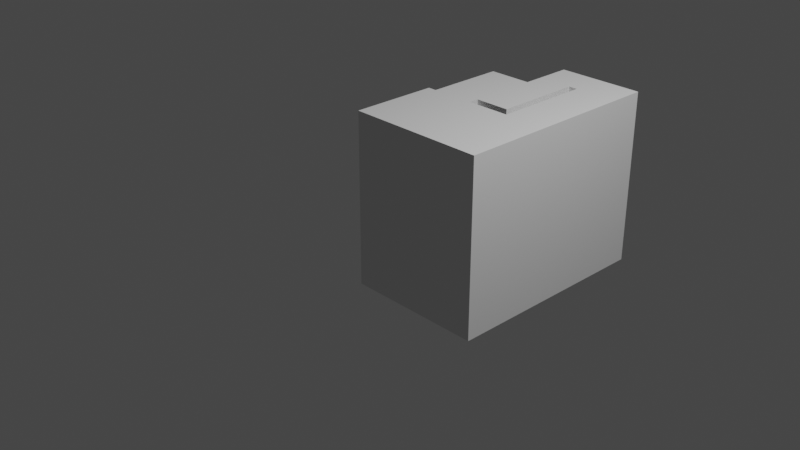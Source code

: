 # Source: fist.blend  (saved by Blender 2.93.21; exported with 4.5.12 LTS)
import bpy
from mathutils import Matrix  # noqa: F401  (used for matrix-valued properties, if any)

bpy.ops.wm.read_factory_settings(use_empty=True)
scene = bpy.context.scene
scene.name = 'Scene'

# ---- collections
col_collection = bpy.data.collections.new('Collection'); scene.collection.children.link(col_collection)

# ---- world
world_world = bpy.data.worlds.new('World'); scene.world = world_world
world_world.use_nodes = True; world_world.node_tree.nodes.clear()
_N = world_world.node_tree.nodes; _L = world_world.node_tree.links
n0 = _N.new('ShaderNodeOutputWorld'); n0.name = 'World Output'; n0.location = (300, 300)
n1 = _N.new('ShaderNodeBackground'); n1.name = 'Background'; n1.location = (10, 300)
n1.inputs[0].default_value = (0.05088, 0.05088, 0.05088, 1.0)
_L.new(n1.outputs[0], n0.inputs[0])
n0.is_active_output = True
world_world.color = (0.05088, 0.05088, 0.05088)
world_world.use_sun_shadow = False
world_world.sun_shadow_jitter_overblur = 0.0

# ---- cameras
cam_camera = bpy.data.cameras.new('Camera')
cam_camera.clip_end = 100.0
cam_camera.ortho_scale = 7.314

# ---- lights
light_light = bpy.data.lights.new('Light', 'POINT')
light_light.transmission_factor = 0.0
light_light.energy = 1000.0
light_light.shadow_soft_size = 0.1
light_light.shadow_maximum_resolution = 0.006
light_light.use_absolute_resolution = True

# ---- meshes
me_cube_001 = bpy.data.meshes.new('Cube.001')
me_cube_001.from_pydata([(-0.6, 0.0, -1.0), (-0.6, 0.0, 1.0), (-0.6, 1.0, -1.0), (-0.6, 1.0, 1.0), (1.0, 0.0, -1.0), (1.0, 0.0, 1.0), (1.0, 2.115, -1.0), (1.0, 2.115, 1.0), (-0.6, 1.0, 0.0), (0.5, 1.0, -1.0), (0.5, 1.0, 1.0), (1.0, 2.115, 0.0), (0.5, 1.0, 0.0), (-0.6, 1.0, -0.5), (-0.5, 1.0, -1.0), (0.5, 2.115, 1.0), (1.0, 2.115, -0.5), (-0.6, 1.0, 0.5), (0.5, 2.115, -1.0), (-0.5, 1.0, 1.0), (1.0, 2.115, 0.5), (0.5, 2.115, 0.0), (-0.5, 1.0, 0.0), (0.5, 1.0, -0.5), (0.5, 1.0, 0.5), (-0.5, 1.0, 0.5), (-0.5, 1.0, -0.5), (0.5, 2.115, -0.5), (0.5, 2.115, 0.5), (0.5, 2.515, 1.0), (1.0, 2.515, 1.0), (1.0, 2.515, 0.5), (0.5, 2.515, 0.5), (1.0, 2.515, 0.5), (1.0, 2.515, 0.0), (0.5, 2.515, 0.0), (0.5, 2.515, 0.5), (0.5, 2.515, 0.0), (1.0, 2.515, 0.0), (1.0, 2.515, -0.5), (0.5, 2.515, -0.5), (1.0, 2.515, -0.5), (1.0, 2.515, -1.0), (0.5, 2.515, -1.0), (0.5, 2.515, -0.5), (0.4, 2.115, -0.5), (0.4, 2.115, -1.0), (0.4, 2.115, 0.0), (0.4, 2.115, 0.5), (0.4, 2.115, 1.0), (0.4, 2.515, 1.0), (0.4, 2.515, 0.5), (0.4, 2.515, 0.5), (0.4, 2.515, 0.0), (0.4, 2.515, 0.0), (0.4, 2.515, -0.5), (0.4, 2.515, -0.5), (0.4, 2.515, -1.0), (0.0, 2.115, -0.5), (0.0, 2.115, -1.0), (0.0, 2.115, 0.0), (0.0, 2.115, 0.5), (0.0, 2.115, 1.0), (0.0, 2.515, 1.0), (0.0, 2.515, 0.5), (0.0, 2.515, 0.5), (0.0, 2.515, 0.0), (0.0, 2.515, 0.0), (0.0, 2.515, -0.5), (0.0, 2.515, -0.5), (0.0, 2.515, -1.0), (0.4, 1.115, -0.5), (0.4, 1.115, -1.0), (0.4, 1.115, 0.0), (0.4, 1.115, 0.5), (0.4, 1.115, 1.0), (0.0, 1.115, -0.5), (0.0, 1.115, -1.0), (0.0, 1.115, 0.0), (0.0, 1.115, 0.5), (0.0, 1.115, 1.0), (0.0, 1.0, 1.0), (0.0, 1.0, 0.5), (-0.5, 1.9, 1.0), (-0.5, 1.9, 0.5), (0.0, 1.9, 1.0), (0.0, 1.9, 0.5), (-0.5, 1.45, 0.5), (0.0, 1.45, 0.5), (-0.5, 1.9, -0.5), (0.0, 1.9, -0.5), (-0.5, 1.45, -0.5), (0.0, 1.45, -0.5)], [], [(0, 1, 3, 17, 8, 13, 2), (20, 28, 32, 31), (6, 16, 11, 20, 7, 5, 4), (4, 5, 1, 0), (2, 14, 9, 18, 6, 4, 0), (7, 15, 10, 81, 19, 3, 1, 5), (16, 27, 40, 39), (26, 22, 12, 23), (82, 81, 10, 24), (22, 25, 82, 24, 12), (8, 17, 25, 22), (17, 3, 19, 25), (14, 26, 23, 9), (2, 13, 26, 14), (13, 8, 22, 26), (32, 28, 48, 51), (9, 23, 27, 18), (23, 12, 21, 27), (28, 20, 33, 36), (12, 24, 28, 21), (24, 10, 15, 28), (32, 29, 30, 31), (15, 7, 30, 29), (7, 20, 31, 30), (36, 35, 53, 52), (35, 36, 33, 34), (11, 21, 35, 34), (20, 11, 34, 33), (29, 32, 51, 50), (40, 37, 38, 39), (21, 11, 38, 37), (11, 16, 39, 38), (27, 21, 47, 45), (43, 44, 41, 42), (27, 16, 41, 44), (6, 18, 43, 42), (16, 6, 42, 41), (48, 52, 65, 61), (57, 46, 59, 70), (60, 58, 76, 78), (52, 53, 66, 65), (37, 40, 55, 54), (44, 43, 57, 56), (40, 27, 45, 55), (21, 28, 48, 47), (28, 36, 52, 48), (27, 44, 56, 45), (28, 15, 49, 48), (35, 21, 47, 53), (43, 18, 46, 57), (15, 29, 50, 49), (21, 37, 54, 47), (18, 27, 45, 46), (59, 58, 69, 70), (61, 62, 63, 64), (60, 61, 65, 66), (58, 60, 67, 68), (47, 48, 74, 73), (53, 47, 60, 66), (58, 59, 77, 76), (54, 55, 68, 67), (62, 61, 79, 80), (55, 45, 58, 68), (50, 51, 64, 63), (47, 54, 67, 60), (51, 48, 61, 64), (56, 57, 70, 69), (49, 50, 63, 62), (45, 56, 69, 58), (72, 71, 76, 77), (71, 73, 78, 76), (73, 74, 79, 78), (74, 75, 80, 79), (49, 62, 80, 75), (48, 49, 75, 74), (46, 45, 71, 72), (61, 60, 78, 79), (59, 46, 72, 77), (45, 47, 73, 71), (86, 88, 92, 90), (84, 83, 85, 86), (25, 19, 83, 84, 87), (81, 82, 88, 86, 85), (19, 81, 85, 83), (82, 25, 87, 88), (92, 91, 89, 90), (88, 87, 91, 92), (87, 84, 89, 91), (84, 86, 90, 89)])
_uv = me_cube_001.uv_layers.new(name='UVMap')
_uv.uv.foreach_set('vector', [0.375, 0.0, 0.625, 0.0, 0.625, 0.25, 0.5625, 0.25, 0.5, 0.25, 0.4375, 0.25, 0.375, 0.25, 0.5625, 0.5, 0.5625, 0.4375, 0.5625, 0.4375, 0.5625, 0.5, 0.375, 0.5, 0.4375, 0.5, 0.5, 0.5, 0.5625, 0.5, 0.625, 0.5, 0.625, 0.75, 0.375, 0.75, 0.375, 0.75, 0.625, 0.75, 0.625, 1.0, 0.375, 1.0, 0.125, 0.5, 0.1875, 0.5, 0.25, 0.5, 0.3125, 0.5, 0.375, 0.5, 0.375, 0.75, 0.125, 0.75, 0.625, 0.5, 0.6875, 0.5, 0.75, 0.5, 0.7812, 0.5, 0.8125, 0.5, 0.875, 0.5, 0.875, 0.75, 0.625, 0.75, 0.4375, 0.5, 0.4375, 0.4375, 0.4375, 0.4375, 0.4375, 0.5, 0.4375, 0.3125, 0.5, 0.3125, 0.5, 0.375, 0.4375, 0.375, 0.5625, 0.3438, 0.625, 0.3438, 0.625, 0.375, 0.5625, 0.375, 0.5, 0.3125, 0.5625, 0.3125, 0.5625, 0.3438, 0.5625, 0.375, 0.5, 0.375, 0.5, 0.25, 0.5625, 0.25, 0.5625, 0.3125, 0.5, 0.3125, 0.5625, 0.25, 0.625, 0.25, 0.625, 0.3125, 0.5625, 0.3125, 0.375, 0.3125, 0.4375, 0.3125, 0.4375, 0.375, 0.375, 0.375, 0.375, 0.25, 0.4375, 0.25, 0.4375, 0.3125, 0.375, 0.3125, 0.4375, 0.25, 0.5, 0.25, 0.5, 0.3125, 0.4375, 0.3125, 0.5625, 0.4375, 0.5625, 0.4375, 0.5625, 0.4375, 0.5625, 0.4375, 0.375, 0.375, 0.4375, 0.375, 0.4375, 0.4375, 0.375, 0.4375, 0.4375, 0.375, 0.5, 0.375, 0.5, 0.4375, 0.4375, 0.4375, 0.5625, 0.4375, 0.5625, 0.5, 0.5625, 0.5, 0.5625, 0.4375, 0.5, 0.375, 0.5625, 0.375, 0.5625, 0.4375, 0.5, 0.4375, 0.5625, 0.375, 0.625, 0.375, 0.625, 0.4375, 0.5625, 0.4375, 0.5625, 0.4375, 0.625, 0.4375, 0.625, 0.5, 0.5625, 0.5, 0.6875, 0.5, 0.625, 0.5, 0.625, 0.5, 0.6875, 0.5, 0.625, 0.5, 0.5625, 0.5, 0.5625, 0.5, 0.625, 0.5, 0.5625, 0.4375, 0.5, 0.4375, 0.5, 0.4375, 0.5625, 0.4375, 0.5, 0.4375, 0.5625, 0.4375, 0.5625, 0.5, 0.5, 0.5, 0.5, 0.5, 0.5, 0.4375, 0.5, 0.4375, 0.5, 0.5, 0.5625, 0.5, 0.5, 0.5, 0.5, 0.5, 0.5625, 0.5, 0.625, 0.4375, 0.5625, 0.4375, 0.5625, 0.4375, 0.625, 0.4375, 0.4375, 0.4375, 0.5, 0.4375, 0.5, 0.5, 0.4375, 0.5, 0.5, 0.4375, 0.5, 0.5, 0.5, 0.5, 0.5, 0.4375, 0.5, 0.5, 0.4375, 0.5, 0.4375, 0.5, 0.5, 0.5, 0.4375, 0.4375, 0.5, 0.4375, 0.5, 0.4375, 0.4375, 0.4375, 0.375, 0.4375, 0.4375, 0.4375, 0.4375, 0.5, 0.375, 0.5, 0.4375, 0.4375, 0.4375, 0.5, 0.4375, 0.5, 0.4375, 0.4375, 0.375, 0.5, 0.3125, 0.5, 0.3125, 0.5, 0.375, 0.5, 0.4375, 0.5, 0.375, 0.5, 0.375, 0.5, 0.4375, 0.5, 0.5625, 0.4375, 0.5625, 0.4375, 0.5625, 0.4375, 0.5625, 0.4375, 0.3125, 0.5, 0.3125, 0.5, 0.3125, 0.5, 0.3125, 0.5, 0.5, 0.4375, 0.4375, 0.4375, 0.4375, 0.4375, 0.5, 0.4375, 0.5625, 0.4375, 0.5, 0.4375, 0.5, 0.4375, 0.5625, 0.4375, 0.5, 0.4375, 0.4375, 0.4375, 0.4375, 0.4375, 0.5, 0.4375, 0.4375, 0.4375, 0.375, 0.4375, 0.375, 0.4375, 0.4375, 0.4375, 0.4375, 0.4375, 0.4375, 0.4375, 0.4375, 0.4375, 0.4375, 0.4375, 0.5, 0.4375, 0.5625, 0.4375, 0.5625, 0.4375, 0.5, 0.4375, 0.5625, 0.4375, 0.5625, 0.4375, 0.5625, 0.4375, 0.5625, 0.4375, 0.4375, 0.4375, 0.4375, 0.4375, 0.4375, 0.4375, 0.4375, 0.4375, 0.5625, 0.4375, 0.625, 0.4375, 0.625, 0.4375, 0.5625, 0.4375, 0.5, 0.4375, 0.5, 0.4375, 0.5, 0.4375, 0.5, 0.4375, 0.3125, 0.5, 0.3125, 0.5, 0.3125, 0.5, 0.3125, 0.5, 0.6875, 0.5, 0.6875, 0.5, 0.6875, 0.5, 0.6875, 0.5, 0.5, 0.4375, 0.5, 0.4375, 0.5, 0.4375, 0.5, 0.4375, 0.375, 0.4375, 0.4375, 0.4375, 0.4375, 0.4375, 0.375, 0.4375, 0.375, 0.4375, 0.4375, 0.4375, 0.4375, 0.4375, 0.375, 0.4375, 0.5625, 0.4375, 0.625, 0.4375, 0.625, 0.4375, 0.5625, 0.4375, 0.5, 0.4375, 0.5625, 0.4375, 0.5625, 0.4375, 0.5, 0.4375, 0.4375, 0.4375, 0.5, 0.4375, 0.5, 0.4375, 0.4375, 0.4375, 0.5, 0.4375, 0.5625, 0.4375, 0.5625, 0.4375, 0.5, 0.4375, 0.5, 0.4375, 0.5, 0.4375, 0.5, 0.4375, 0.5, 0.4375, 0.4375, 0.4375, 0.375, 0.4375, 0.375, 0.4375, 0.4375, 0.4375, 0.5, 0.4375, 0.4375, 0.4375, 0.4375, 0.4375, 0.5, 0.4375, 0.625, 0.4375, 0.5625, 0.4375, 0.5625, 0.4375, 0.625, 0.4375, 0.4375, 0.4375, 0.4375, 0.4375, 0.4375, 0.4375, 0.4375, 0.4375, 0.625, 0.4375, 0.5625, 0.4375, 0.5625, 0.4375, 0.625, 0.4375, 0.5, 0.4375, 0.5, 0.4375, 0.5, 0.4375, 0.5, 0.4375, 0.5625, 0.4375, 0.5625, 0.4375, 0.5625, 0.4375, 0.5625, 0.4375, 0.4375, 0.4375, 0.375, 0.4375, 0.375, 0.4375, 0.4375, 0.4375, 0.6875, 0.5, 0.6875, 0.5, 0.6875, 0.5, 0.6875, 0.5, 0.4375, 0.4375, 0.4375, 0.4375, 0.4375, 0.4375, 0.4375, 0.4375, 0.375, 0.4375, 0.4375, 0.4375, 0.4375, 0.4375, 0.375, 0.4375, 0.4375, 0.4375, 0.5, 0.4375, 0.5, 0.4375, 0.4375, 0.4375, 0.5, 0.4375, 0.5625, 0.4375, 0.5625, 0.4375, 0.5, 0.4375, 0.5625, 0.4375, 0.625, 0.4375, 0.625, 0.4375, 0.5625, 0.4375, 0.6875, 0.5, 0.6875, 0.5, 0.6875, 0.5, 0.6875, 0.5, 0.5625, 0.4375, 0.625, 0.4375, 0.625, 0.4375, 0.5625, 0.4375, 0.375, 0.4375, 0.4375, 0.4375, 0.4375, 0.4375, 0.375, 0.4375, 0.5625, 0.4375, 0.5, 0.4375, 0.5, 0.4375, 0.5625, 0.4375, 0.3125, 0.5, 0.3125, 0.5, 0.3125, 0.5, 0.3125, 0.5, 0.4375, 0.4375, 0.5, 0.4375, 0.5, 0.4375, 0.4375, 0.4375, 0.5625, 0.3438, 0.5625, 0.3438, 0.5625, 0.3438, 0.5625, 0.3438, 0.5625, 0.3125, 0.625, 0.3125, 0.625, 0.3438, 0.5625, 0.3438, 0.5625, 0.3125, 0.625, 0.3125, 0.625, 0.3125, 0.5625, 0.3125, 0.5625, 0.3125, 0.625, 0.3438, 0.5625, 0.3438, 0.5625, 0.3438, 0.5625, 0.3438, 0.625, 0.3438, 0.8125, 0.5, 0.7812, 0.5, 0.7812, 0.5, 0.8125, 0.5, 0.5625, 0.3438, 0.5625, 0.3125, 0.5625, 0.3125, 0.5625, 0.3438, 0.5625, 0.3438, 0.5625, 0.3125, 0.5625, 0.3125, 0.5625, 0.3438, 0.5625, 0.3438, 0.5625, 0.3125, 0.5625, 0.3125, 0.5625, 0.3438, 0.5625, 0.3125, 0.5625, 0.3125, 0.5625, 0.3125, 0.5625, 0.3125, 0.5625, 0.3125, 0.5625, 0.3438, 0.5625, 0.3438, 0.5625, 0.3125])
me_cube_001.use_remesh_fix_poles = True
me_cube_001.use_remesh_preserve_attributes = False
me_cube_001.update()

# ---- objects
ob_light = bpy.data.objects.new('Light', light_light)
ob_camera = bpy.data.objects.new('Camera', cam_camera)
ob_cube = bpy.data.objects.new('Cube', me_cube_001)

# ---- transforms, parenting, visibility, modifiers, constraints
ob_light.location = (4.076, 1.005, 5.904)
ob_light.rotation_euler = (0.6503, 0.05522, 1.866)
ob_light.lock_rotations_4d = False
ob_light.empty_display_type = 'ARROWS'
ob_light.color = (0.0, 0.0, 0.0, 0.0)
ob_light.lineart.crease_threshold = 0.0
ob_camera.location = (7.359, -6.926, 4.958)
ob_camera.rotation_euler = (1.109, 0.0, 0.8149)
ob_camera.lock_rotations_4d = False
ob_camera.empty_display_type = 'ARROWS'
ob_camera.color = (0.0, 0.0, 0.0, 0.0)
ob_camera.display_type = 'WIRE'
ob_camera.lineart.crease_threshold = 0.0
ob_cube.location = (0.0, 0.0, 0.0)
_m = ob_cube.modifiers.new('Bevel', 'BEVEL')
_m.show_render = False
_m.width = 20.0
_m.width_pct = 20.0
_m.angle_limit = 0.3491
_m.offset_type = 'PERCENT'

# ---- collection membership
col_collection.objects.link(ob_light)
col_collection.objects.link(ob_camera)
col_collection.objects.link(ob_cube)

# ---- scene / render settings (as saved in the file)
scene.camera = ob_camera
scene.frame_start = 1; scene.frame_end = 250; scene.frame_set(1)
scene.render.engine = 'BLENDER_EEVEE_NEXT'
scene.cycles.use_denoising = False
scene.cycles.samples = 128
scene.cycles.sampling_pattern = 'TABULATED_SOBOL'
scene.cycles.use_adaptive_sampling = False
scene.cycles.use_light_tree = False
scene.view_settings.view_transform = 'Filmic'
bpy.context.view_layer.update()
